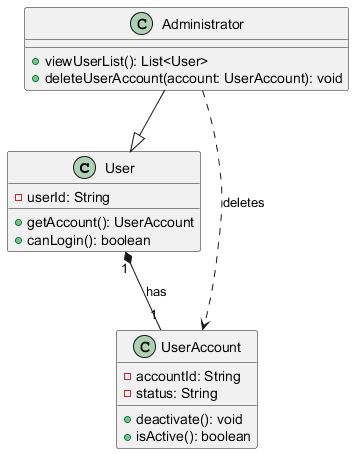

The diagram above was rendered by PlantUML. Its source (embedded in the PNG):
@startuml

class User {
  -userId: String
  +getAccount(): UserAccount
  +canLogin(): boolean
}

class Administrator {
  +viewUserList(): List<User>
  +deleteUserAccount(account: UserAccount): void
}

class UserAccount {
  -accountId: String
  -status: String
  +deactivate(): void
  +isActive(): boolean
}

Administrator --|> User
User "1" *-- "1" UserAccount : has
Administrator ..> UserAccount : deletes

@enduml